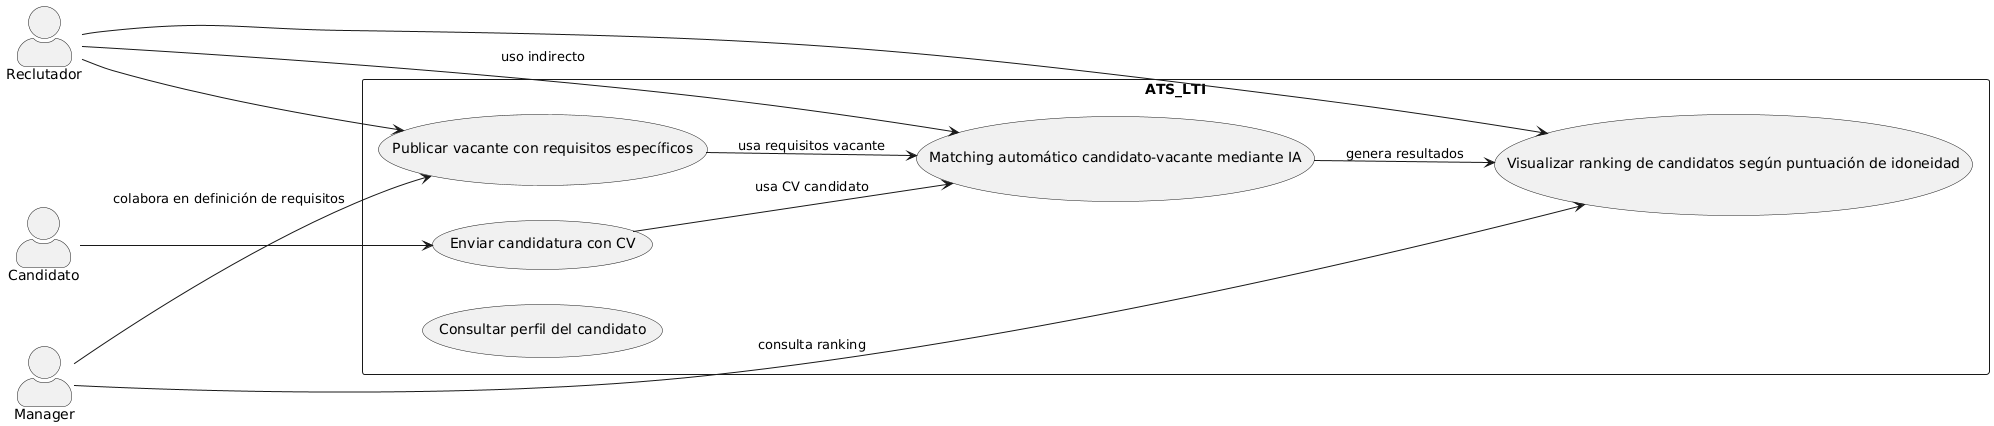

The diagram above was rendered by PlantUML. Its source (embedded in the PNG):
@startuml
left to right direction
skinparam actorStyle awesome

actor Reclutador
actor Manager
actor Candidato

rectangle ATS_LTI {
  usecase "Publicar vacante con requisitos específicos" as UC1
  usecase "Enviar candidatura con CV" as UC2
  usecase "Matching automático candidato-vacante mediante IA" as UC3
  usecase "Visualizar ranking de candidatos según puntuación de idoneidad" as UC4
  usecase "Consultar perfil del candidato" as UC5

  Reclutador --> UC1
  Reclutador --> UC4
  Reclutador --> UC3 : uso indirecto
  
  Candidato --> UC2

  Manager --> UC4 : consulta ranking
  Manager --> UC1 : colabora en definición de requisitos

  UC2 --> UC3 : usa CV candidato
  UC1 --> UC3 : usa requisitos vacante
  UC3 --> UC4 : genera resultados
@enduml